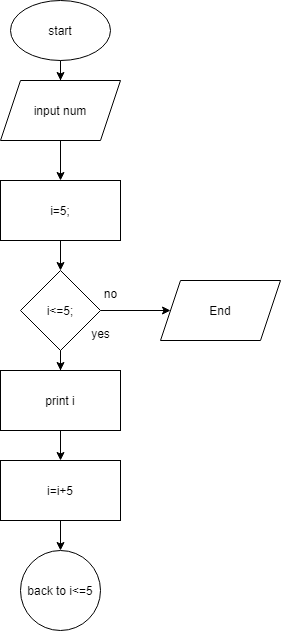

The diagram above was exported from draw.io. Its source (the exported page's mxGraphModel, read from the mxfile embedded in the PNG):
<mxGraphModel dx="864" dy="467" grid="1" gridSize="10" guides="1" tooltips="1" connect="1" arrows="1" fold="1" page="1" pageScale="1" pageWidth="827" pageHeight="1169" math="0" shadow="0">
  <root>
    <mxCell id="WIyWlLk6GJQsqaUBKTNV-0" />
    <mxCell id="WIyWlLk6GJQsqaUBKTNV-1" parent="WIyWlLk6GJQsqaUBKTNV-0" />
    <mxCell id="5WmcE46y6F4MG5XYN0Lp-2" value="" style="edgeStyle=orthogonalEdgeStyle;rounded=0;orthogonalLoop=1;jettySize=auto;html=1;" edge="1" parent="WIyWlLk6GJQsqaUBKTNV-1" source="5WmcE46y6F4MG5XYN0Lp-0" target="5WmcE46y6F4MG5XYN0Lp-1">
      <mxGeometry relative="1" as="geometry" />
    </mxCell>
    <mxCell id="5WmcE46y6F4MG5XYN0Lp-0" value="start" style="ellipse;whiteSpace=wrap;html=1;" vertex="1" parent="WIyWlLk6GJQsqaUBKTNV-1">
      <mxGeometry x="330" width="100" height="60" as="geometry" />
    </mxCell>
    <mxCell id="5WmcE46y6F4MG5XYN0Lp-5" value="" style="edgeStyle=orthogonalEdgeStyle;rounded=0;orthogonalLoop=1;jettySize=auto;html=1;" edge="1" parent="WIyWlLk6GJQsqaUBKTNV-1" source="5WmcE46y6F4MG5XYN0Lp-1" target="5WmcE46y6F4MG5XYN0Lp-4">
      <mxGeometry relative="1" as="geometry" />
    </mxCell>
    <mxCell id="5WmcE46y6F4MG5XYN0Lp-1" value="input num" style="shape=parallelogram;perimeter=parallelogramPerimeter;whiteSpace=wrap;html=1;fixedSize=1;" vertex="1" parent="WIyWlLk6GJQsqaUBKTNV-1">
      <mxGeometry x="320" y="80" width="120" height="60" as="geometry" />
    </mxCell>
    <mxCell id="5WmcE46y6F4MG5XYN0Lp-7" value="" style="edgeStyle=orthogonalEdgeStyle;rounded=0;orthogonalLoop=1;jettySize=auto;html=1;" edge="1" parent="WIyWlLk6GJQsqaUBKTNV-1" source="5WmcE46y6F4MG5XYN0Lp-3" target="5WmcE46y6F4MG5XYN0Lp-6">
      <mxGeometry relative="1" as="geometry" />
    </mxCell>
    <mxCell id="5WmcE46y6F4MG5XYN0Lp-10" value="" style="edgeStyle=orthogonalEdgeStyle;rounded=0;orthogonalLoop=1;jettySize=auto;html=1;" edge="1" parent="WIyWlLk6GJQsqaUBKTNV-1" source="5WmcE46y6F4MG5XYN0Lp-3" target="5WmcE46y6F4MG5XYN0Lp-9">
      <mxGeometry relative="1" as="geometry" />
    </mxCell>
    <mxCell id="5WmcE46y6F4MG5XYN0Lp-3" value="i&amp;lt;=5;" style="rhombus;whiteSpace=wrap;html=1;" vertex="1" parent="WIyWlLk6GJQsqaUBKTNV-1">
      <mxGeometry x="340" y="270" width="80" height="80" as="geometry" />
    </mxCell>
    <mxCell id="5WmcE46y6F4MG5XYN0Lp-14" style="edgeStyle=orthogonalEdgeStyle;rounded=0;orthogonalLoop=1;jettySize=auto;html=1;exitX=0.5;exitY=1;exitDx=0;exitDy=0;entryX=0.5;entryY=0;entryDx=0;entryDy=0;" edge="1" parent="WIyWlLk6GJQsqaUBKTNV-1" source="5WmcE46y6F4MG5XYN0Lp-4" target="5WmcE46y6F4MG5XYN0Lp-3">
      <mxGeometry relative="1" as="geometry" />
    </mxCell>
    <mxCell id="5WmcE46y6F4MG5XYN0Lp-4" value="i=5;" style="whiteSpace=wrap;html=1;" vertex="1" parent="WIyWlLk6GJQsqaUBKTNV-1">
      <mxGeometry x="320" y="180" width="120" height="60" as="geometry" />
    </mxCell>
    <mxCell id="5WmcE46y6F4MG5XYN0Lp-6" value="End" style="shape=parallelogram;perimeter=parallelogramPerimeter;whiteSpace=wrap;html=1;fixedSize=1;" vertex="1" parent="WIyWlLk6GJQsqaUBKTNV-1">
      <mxGeometry x="480" y="280" width="120" height="60" as="geometry" />
    </mxCell>
    <mxCell id="5WmcE46y6F4MG5XYN0Lp-8" value="no" style="text;html=1;align=center;verticalAlign=middle;resizable=0;points=[];autosize=1;strokeColor=none;fillColor=none;" vertex="1" parent="WIyWlLk6GJQsqaUBKTNV-1">
      <mxGeometry x="410" y="278" width="40" height="30" as="geometry" />
    </mxCell>
    <mxCell id="5WmcE46y6F4MG5XYN0Lp-13" value="" style="edgeStyle=orthogonalEdgeStyle;rounded=0;orthogonalLoop=1;jettySize=auto;html=1;" edge="1" parent="WIyWlLk6GJQsqaUBKTNV-1" source="5WmcE46y6F4MG5XYN0Lp-9" target="5WmcE46y6F4MG5XYN0Lp-12">
      <mxGeometry relative="1" as="geometry" />
    </mxCell>
    <mxCell id="5WmcE46y6F4MG5XYN0Lp-9" value="print i" style="whiteSpace=wrap;html=1;" vertex="1" parent="WIyWlLk6GJQsqaUBKTNV-1">
      <mxGeometry x="320" y="370" width="120" height="60" as="geometry" />
    </mxCell>
    <mxCell id="5WmcE46y6F4MG5XYN0Lp-11" value="yes" style="text;html=1;align=center;verticalAlign=middle;resizable=0;points=[];autosize=1;strokeColor=none;fillColor=none;" vertex="1" parent="WIyWlLk6GJQsqaUBKTNV-1">
      <mxGeometry x="400" y="318" width="40" height="30" as="geometry" />
    </mxCell>
    <mxCell id="5WmcE46y6F4MG5XYN0Lp-16" value="" style="edgeStyle=orthogonalEdgeStyle;rounded=0;orthogonalLoop=1;jettySize=auto;html=1;" edge="1" parent="WIyWlLk6GJQsqaUBKTNV-1" source="5WmcE46y6F4MG5XYN0Lp-12" target="5WmcE46y6F4MG5XYN0Lp-15">
      <mxGeometry relative="1" as="geometry" />
    </mxCell>
    <mxCell id="5WmcE46y6F4MG5XYN0Lp-12" value="i=i+5" style="whiteSpace=wrap;html=1;" vertex="1" parent="WIyWlLk6GJQsqaUBKTNV-1">
      <mxGeometry x="320" y="460" width="120" height="60" as="geometry" />
    </mxCell>
    <mxCell id="5WmcE46y6F4MG5XYN0Lp-15" value="back to i&amp;lt;=5" style="ellipse;whiteSpace=wrap;html=1;" vertex="1" parent="WIyWlLk6GJQsqaUBKTNV-1">
      <mxGeometry x="340" y="550" width="80" height="80" as="geometry" />
    </mxCell>
  </root>
</mxGraphModel>